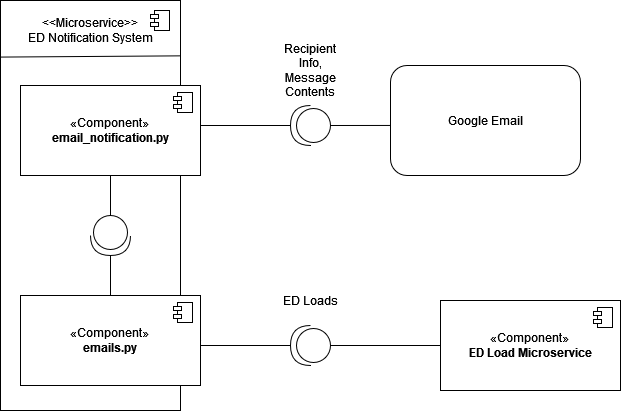

The diagram above was exported from draw.io. Its source (the exported page's mxGraphModel, read from the mxfile embedded in the PNG):
<mxGraphModel dx="1558" dy="708" grid="1" gridSize="10" guides="1" tooltips="1" connect="1" arrows="1" fold="1" page="1" pageScale="1" pageWidth="850" pageHeight="1100" math="0" shadow="0" extFonts="Permanent Marker^https://fonts.googleapis.com/css?family=Permanent+Marker">
  <root>
    <mxCell id="0" />
    <mxCell id="1" parent="0" />
    <mxCell id="ltCjasuc2TlFUXUzA_Ds-1" value="" style="rounded=0;whiteSpace=wrap;html=1;" vertex="1" parent="1">
      <mxGeometry x="100" y="40" width="180" height="410" as="geometry" />
    </mxCell>
    <mxCell id="Ps89kauUc6YETz7Cp_ef-3" value="&amp;lt;&amp;lt;Microservice&amp;gt;&amp;gt;&lt;br&gt;&lt;div&gt;ED Notification System&lt;/div&gt;" style="text;html=1;strokeColor=none;fillColor=none;align=center;verticalAlign=middle;whiteSpace=wrap;rounded=0;" parent="1" vertex="1">
      <mxGeometry x="120" y="50" width="140" height="40" as="geometry" />
    </mxCell>
    <mxCell id="Ps89kauUc6YETz7Cp_ef-4" value="«Component»&lt;br&gt;&lt;b&gt;email_notification.py&lt;/b&gt;" style="html=1;dropTarget=0;whiteSpace=wrap;" parent="1" vertex="1">
      <mxGeometry x="120" y="125" width="180" height="90" as="geometry" />
    </mxCell>
    <mxCell id="Ps89kauUc6YETz7Cp_ef-5" value="" style="shape=module;jettyWidth=8;jettyHeight=4;" parent="Ps89kauUc6YETz7Cp_ef-4" vertex="1">
      <mxGeometry x="1" width="19" height="20" relative="1" as="geometry">
        <mxPoint x="-27" y="7" as="offset" />
      </mxGeometry>
    </mxCell>
    <mxCell id="Ps89kauUc6YETz7Cp_ef-8" value="" style="edgeStyle=orthogonalEdgeStyle;rounded=0;orthogonalLoop=1;jettySize=auto;html=1;endArrow=none;endFill=0;entryX=0;entryY=0.5;entryDx=0;entryDy=0;entryPerimeter=0;exitX=0.007;exitY=0.545;exitDx=0;exitDy=0;exitPerimeter=0;" parent="1" source="hxyNZuCMHh_4r7hgX5Yy-4" target="Ps89kauUc6YETz7Cp_ef-7" edge="1">
      <mxGeometry relative="1" as="geometry">
        <mxPoint x="520" y="165" as="sourcePoint" />
        <Array as="points" />
      </mxGeometry>
    </mxCell>
    <mxCell id="Ps89kauUc6YETz7Cp_ef-9" value="" style="edgeStyle=orthogonalEdgeStyle;rounded=0;orthogonalLoop=1;jettySize=auto;html=1;endArrow=none;endFill=0;entryX=1;entryY=0.5;entryDx=0;entryDy=0;" parent="1" source="Ps89kauUc6YETz7Cp_ef-7" target="Ps89kauUc6YETz7Cp_ef-4" edge="1">
      <mxGeometry relative="1" as="geometry">
        <mxPoint x="310" y="145" as="targetPoint" />
        <Array as="points">
          <mxPoint x="410" y="165" />
          <mxPoint x="300" y="165" />
        </Array>
      </mxGeometry>
    </mxCell>
    <mxCell id="Ps89kauUc6YETz7Cp_ef-7" value="" style="shape=providedRequiredInterface;html=1;verticalLabelPosition=bottom;sketch=0;rotation=-180;" parent="1" vertex="1">
      <mxGeometry x="390" y="145" width="40" height="40" as="geometry" />
    </mxCell>
    <mxCell id="Ps89kauUc6YETz7Cp_ef-26" style="edgeStyle=orthogonalEdgeStyle;rounded=0;orthogonalLoop=1;jettySize=auto;html=1;exitX=1;exitY=0.5;exitDx=0;exitDy=0;exitPerimeter=0;entryX=1;entryY=0.5;entryDx=0;entryDy=0;" parent="1" source="Ps89kauUc6YETz7Cp_ef-11" target="Ps89kauUc6YETz7Cp_ef-18" edge="1">
      <mxGeometry relative="1" as="geometry">
        <Array as="points">
          <mxPoint x="292" y="385" />
          <mxPoint x="292" y="380" />
        </Array>
      </mxGeometry>
    </mxCell>
    <mxCell id="Ps89kauUc6YETz7Cp_ef-11" value="" style="shape=providedRequiredInterface;html=1;verticalLabelPosition=bottom;sketch=0;rotation=-180;" parent="1" vertex="1">
      <mxGeometry x="390" y="365" width="40" height="40" as="geometry" />
    </mxCell>
    <mxCell id="Ps89kauUc6YETz7Cp_ef-16" style="edgeStyle=orthogonalEdgeStyle;rounded=0;orthogonalLoop=1;jettySize=auto;html=1;entryX=0;entryY=0.5;entryDx=0;entryDy=0;entryPerimeter=0;endArrow=none;endFill=0;exitX=0;exitY=0.5;exitDx=0;exitDy=0;" parent="1" source="hxyNZuCMHh_4r7hgX5Yy-2" target="Ps89kauUc6YETz7Cp_ef-11" edge="1">
      <mxGeometry relative="1" as="geometry">
        <mxPoint x="550" y="260" as="sourcePoint" />
        <Array as="points">
          <mxPoint x="550" y="355" />
        </Array>
      </mxGeometry>
    </mxCell>
    <mxCell id="Ps89kauUc6YETz7Cp_ef-18" value="«Component»&lt;br&gt;&lt;b&gt;emails.py&lt;/b&gt;" style="html=1;dropTarget=0;whiteSpace=wrap;" parent="1" vertex="1">
      <mxGeometry x="120" y="335" width="180" height="90" as="geometry" />
    </mxCell>
    <mxCell id="Ps89kauUc6YETz7Cp_ef-19" value="" style="shape=module;jettyWidth=8;jettyHeight=4;" parent="Ps89kauUc6YETz7Cp_ef-18" vertex="1">
      <mxGeometry x="1" width="19" height="20" relative="1" as="geometry">
        <mxPoint x="-27" y="7" as="offset" />
      </mxGeometry>
    </mxCell>
    <mxCell id="Ps89kauUc6YETz7Cp_ef-27" value="ED Loads" style="text;html=1;strokeColor=none;fillColor=none;align=center;verticalAlign=middle;whiteSpace=wrap;rounded=0;" parent="1" vertex="1">
      <mxGeometry x="380" y="325" width="60" height="30" as="geometry" />
    </mxCell>
    <mxCell id="hxyNZuCMHh_4r7hgX5Yy-2" value="«Component»&lt;br&gt;&lt;b&gt;ED Load Microservice&lt;/b&gt;" style="html=1;dropTarget=0;whiteSpace=wrap;" parent="1" vertex="1">
      <mxGeometry x="540" y="340" width="180" height="90" as="geometry" />
    </mxCell>
    <mxCell id="hxyNZuCMHh_4r7hgX5Yy-3" value="" style="shape=module;jettyWidth=8;jettyHeight=4;" parent="hxyNZuCMHh_4r7hgX5Yy-2" vertex="1">
      <mxGeometry x="1" width="19" height="20" relative="1" as="geometry">
        <mxPoint x="-27" y="7" as="offset" />
      </mxGeometry>
    </mxCell>
    <mxCell id="hxyNZuCMHh_4r7hgX5Yy-4" value="Google Email" style="rounded=1;whiteSpace=wrap;html=1;" parent="1" vertex="1">
      <mxGeometry x="490" y="105" width="190" height="110" as="geometry" />
    </mxCell>
    <mxCell id="hxyNZuCMHh_4r7hgX5Yy-6" value="Recipient Info, Message Contents" style="text;html=1;strokeColor=none;fillColor=none;align=center;verticalAlign=middle;whiteSpace=wrap;rounded=0;" parent="1" vertex="1">
      <mxGeometry x="380" y="95" width="60" height="30" as="geometry" />
    </mxCell>
    <mxCell id="hxyNZuCMHh_4r7hgX5Yy-9" value="" style="shape=providedRequiredInterface;html=1;verticalLabelPosition=bottom;sketch=0;rotation=90;" parent="1" vertex="1">
      <mxGeometry x="190" y="255" width="40" height="40" as="geometry" />
    </mxCell>
    <mxCell id="hxyNZuCMHh_4r7hgX5Yy-10" style="edgeStyle=orthogonalEdgeStyle;rounded=0;orthogonalLoop=1;jettySize=auto;html=1;entryX=0;entryY=0.5;entryDx=0;entryDy=0;entryPerimeter=0;endArrow=none;endFill=0;" parent="1" source="Ps89kauUc6YETz7Cp_ef-4" target="hxyNZuCMHh_4r7hgX5Yy-9" edge="1">
      <mxGeometry relative="1" as="geometry" />
    </mxCell>
    <mxCell id="hxyNZuCMHh_4r7hgX5Yy-11" style="edgeStyle=orthogonalEdgeStyle;rounded=0;orthogonalLoop=1;jettySize=auto;html=1;entryX=1;entryY=0.5;entryDx=0;entryDy=0;entryPerimeter=0;endArrow=none;endFill=0;" parent="1" source="Ps89kauUc6YETz7Cp_ef-18" target="hxyNZuCMHh_4r7hgX5Yy-9" edge="1">
      <mxGeometry relative="1" as="geometry" />
    </mxCell>
    <mxCell id="ltCjasuc2TlFUXUzA_Ds-2" value="" style="endArrow=none;html=1;rounded=0;exitX=0.001;exitY=0.138;exitDx=0;exitDy=0;exitPerimeter=0;entryX=1.003;entryY=0.135;entryDx=0;entryDy=0;entryPerimeter=0;" edge="1" parent="1" source="ltCjasuc2TlFUXUzA_Ds-1" target="ltCjasuc2TlFUXUzA_Ds-1">
      <mxGeometry width="50" height="50" relative="1" as="geometry">
        <mxPoint x="520" y="220" as="sourcePoint" />
        <mxPoint x="270" y="100" as="targetPoint" />
      </mxGeometry>
    </mxCell>
    <mxCell id="ltCjasuc2TlFUXUzA_Ds-3" value="" style="shape=module;jettyWidth=8;jettyHeight=4;" vertex="1" parent="1">
      <mxGeometry x="250" y="50" width="19" height="20" as="geometry" />
    </mxCell>
  </root>
</mxGraphModel>